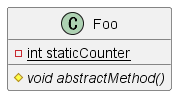

The diagram above was rendered by PlantUML. Its source (embedded in the PNG):
@startuml
class Foo {
    {static} -int staticCounter
    {abstract} #void abstractMethod()
}
@enduml